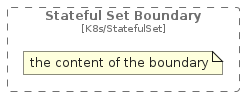

The diagram above was rendered by PlantUML. Its source (embedded in the PNG):
@startuml
' configures the library
!global $INCLUSION_MODE="local"
!global $LIB_BASE_LOCATION="../.."

' loads the library's bootstrap
!include $LIB_BASE_LOCATION/bootstrap.puml

' loads the package bootstrap
include('c4k8s/bootstrap')

' loads the Item which embeds the element StatefulSetBoundary
include('c4k8s/Boundary/StatefulSetBoundary')

' load the c4model package
include('c4model/bootstrap')
StatefulSetBoundary('StatefulSetBoundary', 'Stateful Set Boundary') {
  note as note
  the content of the boundary
  end note
}
@enduml